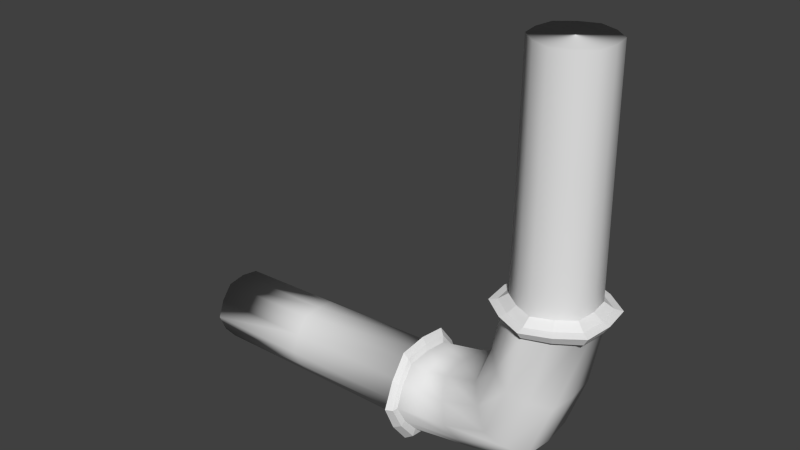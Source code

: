 # Source: pipe90.blend  (saved by Blender 2.69.0; exported with 4.5.12 LTS)
import bpy
from mathutils import Matrix  # noqa: F401  (used for matrix-valued properties, if any)

bpy.ops.wm.read_factory_settings(use_empty=True)
scene = bpy.context.scene
scene.name = 'Scene'

# ---- collections
col_collection_1 = bpy.data.collections.new('Collection 1'); scene.collection.children.link(col_collection_1)

# ---- world
world_world = bpy.data.worlds.new('World'); scene.world = world_world
world_world.color = (0.05088, 0.05088, 0.05088)
world_world.use_sun_shadow = False
world_world.sun_shadow_jitter_overblur = 0.0
world_world.cycles.sampling_method = 'MANUAL'
world_world.cycles.sample_map_resolution = 256

# ---- meshes
me_cylinder = bpy.data.meshes.new('Cylinder')
me_cylinder.from_pydata([(-9.561, 0.9167, -0.002503), (0.0, 0.9167, 0.1062), (-9.551, 0.4583, -0.0117), (0.7939, 0.4583, 0.1062), (-9.551, -0.4583, -0.0117), (0.7939, -0.4583, 0.1062), (-9.561, -0.9167, -0.002503), (-7.848e-08, -0.9167, 0.1062), (-9.571, -0.4583, 0.006698), (-0.7939, -0.4583, 0.1062), (-9.571, 0.4583, 0.006698), (-0.7939, 0.4583, 0.1062), (-1.192, 0.6937, 0.03993), (-1.192, -0.6937, 0.03993), (0.00206, -1.387, 0.03984), (1.196, -0.6937, 0.03976), (1.196, 0.6937, 0.03976), (0.00206, 1.387, 0.03984), (4.657e-10, 0.9711, 0.042), (0.841, 0.4855, 0.042), (0.841, -0.4855, 0.042), (-8.103e-08, -0.9711, 0.042), (-0.841, -0.4855, 0.042), (-0.841, 0.4855, 0.042), (-3.624, 0.4855, -0.0104), (-3.624, -0.4855, -0.0104), (-3.629, -0.9711, -0.0006546), (-3.633, -0.4855, 0.009092), (-3.633, 0.4855, 0.009092), (-3.629, 0.9711, -0.0006546), (-3.414, 0.6937, -0.01437), (-3.414, -0.6937, -0.01437), (-3.437, -1.387, -0.0005362), (-3.46, -0.6937, 0.0133), (-3.46, 0.6937, 0.0133), (-3.437, 1.387, -0.0005362), (-0.6812, 1.377, 0.007971), (-1.376, 0.765, 0.01568), (-1.376, -0.765, 0.01568), (-0.6812, -1.377, 0.007971), (0.01375, -0.765, 0.0002614), (0.01375, 0.765, 0.0002614), (-0.006055, 1.176, 0.0374), (-0.8979, 0.5956, 0.03812), (-0.8979, -0.5956, 0.03812), (-0.006055, -1.176, 0.0374), (0.8857, -0.5956, 0.03667), (0.8857, 0.5956, 0.03667), (-3.247, 1.176, -0.0003608), (-3.18, 0.5956, -0.01058), (-3.18, -0.5956, -0.01058), (-3.313, 0.5956, 0.009858), (-3.313, -0.5956, 0.009858), (-3.247, -1.176, -0.0003608), (-9.555, 0.75, -0.007521), (0.433, 0.75, 0.1062), (0.0, 0.9375, 0.07632), (-6.789, 0.4688, -0.01101), (-9.55, -3.477e-08, -0.01254), (0.866, -4.967e-08, 0.1062), (-6.789, -0.4688, -0.01101), (-9.555, -0.75, -0.007521), (0.433, -0.75, 0.1062), (-6.8, -0.9375, -0.001601), (-9.566, -0.75, 0.002516), (-0.433, -0.75, 0.1062), (-6.81, -0.4687, 0.007808), (-9.572, 0.0, 0.007534), (-0.866, 0.0, 0.1062), (-6.81, 0.4687, 0.007808), (-9.566, 0.75, 0.002516), (-0.433, 0.75, 0.1062), (-6.8, 0.9375, -0.001601), (0.8119, 0.4688, 0.07632), (0.8119, -0.4688, 0.07632), (-7.724e-08, -0.9375, 0.07632), (-0.8119, -0.4687, 0.07632), (-0.8119, 0.4687, 0.07632), (0.01648, 1.29, 0.03809), (-1.046, 0.645, 0.03873), (-1.046, -0.645, 0.03873), (0.01648, -1.29, 0.03809), (1.079, -0.645, 0.03745), (1.079, 0.645, 0.03745), (-1.275, -1.118e-08, 0.03993), (-0.6367, 1.113, 0.03988), (-0.6367, -1.113, 0.03988), (0.6408, -1.113, 0.0398), (1.28, -6.892e-08, 0.03976), (0.6408, 1.113, 0.0398), (0.4476, 0.7752, 0.042), (0.8951, -3.539e-08, 0.042), (0.4476, -0.7752, 0.042), (-0.4476, -0.7752, 0.042), (-0.4476, 0.7752, 0.042), (-0.8951, 0.0, 0.042), (-3.458, 0.5947, -0.01245), (-3.458, -0.5947, -0.01245), (-3.471, -1.189, -0.0005174), (-3.471, 1.189, -0.0005174), (-3.485, -0.5947, 0.01142), (-3.485, 0.5947, 0.01142), (-3.626, 0.7752, -0.005842), (-3.624, -3.539e-08, -0.01103), (-3.626, -0.7752, -0.005842), (-3.631, -0.7752, 0.004532), (-3.631, 0.7752, 0.004532), (-3.633, 0.0, 0.009719), (-3.425, 1.113, -0.007936), (-3.413, -6.892e-08, -0.01533), (-3.425, -1.113, -0.007936), (-3.449, -1.113, 0.006863), (-3.449, 1.113, 0.006863), (-3.461, -1.118e-08, 0.01426), (-1.03, -0.5947, 0.04024), (-1.03, 0.5947, 0.04024), (9.156e-09, 1.189, 0.04024), (-9.845e-08, -1.189, 0.04024), (1.03, -0.5947, 0.04024), (1.03, 0.5947, 0.04024), (-3.286, 1.29, -0.0006808), (-3.213, 0.645, -0.01294), (0.06204, -2.235e-08, -0.0002736), (-0.3096, 1.145, 0.003849), (-1.424, 4.47e-08, 0.01622), (-1.053, 1.145, 0.01209), (-1.053, -1.145, 0.01209), (-0.3096, -1.145, 0.003849), (-0.2627, 1.275, 0.02135), (-1.064, 0.6834, 0.026), (-1.064, -0.6834, 0.026), (-0.2627, -1.275, 0.02135), (0.5381, -0.6834, 0.0167), (0.5381, 0.6834, 0.0167), (0.9442, -1.155e-07, 0.03663), (0.4691, 0.9427, 0.03701), (-0.9563, -4.843e-08, 0.03816), (-0.4812, 0.9427, 0.03778), (-0.4812, -0.9427, 0.03778), (0.4691, -0.9427, 0.03701), (-2.263, 0.6834, 0.01191), (-2.263, -0.6834, 0.01191), (-1.837, -1.275, 0.002872), (-1.41, -0.6834, -0.00617), (-3.211, 0.9427, -0.005806), (-3.317, -4.843e-08, 0.01053), (-3.282, -0.9427, 0.005084), (-3.211, -0.9427, -0.005806), (-3.358, 0.645, 0.01158), (-3.358, -0.645, 0.01158), (-3.286, -1.29, -0.0006808), (-3.213, -0.645, -0.01294), (-1.837, 1.275, 0.002872), (-1.41, 0.6834, -0.00617), (-3.176, -1.08e-07, -0.01125), (-3.282, 0.9427, 0.005084), (0.433, 0.75, 0.07632), (0.866, -3.725e-08, 0.07632), (0.433, -0.75, 0.07632), (-0.433, -0.75, 0.07632), (-0.433, 0.75, 0.07632), (-0.866, 0.0, 0.07632), (-3.464, 0.9515, -0.006884), (-3.457, -5.215e-08, -0.01325), (-3.464, -0.9515, -0.006884), (-3.479, -0.9515, 0.005849), (-3.479, 0.9515, 0.005849), (-1.099, 0.0, 0.04024), (-3.247, 1.032, -0.007221), (-6.794, 0.75, -0.00662), (-6.789, -3.353e-08, -0.01164), (-6.794, -0.75, -0.00662), (-6.805, -0.75, 0.003417), (-6.805, 0.75, 0.003417), (-6.811, 0.0, 0.008436), (-3.486, 0.0, 0.01222), (-0.5493, 0.9515, 0.04024), (-0.5493, -0.9515, 0.04024), (0.5493, -0.9515, 0.04024), (1.099, -5.215e-08, 0.04024), (0.5493, 0.9515, 0.04024), (0.5915, -6.706e-08, 0.01639), (0.1644, 1.044, 0.01887), (-1.117, 0.0, 0.02631), (-0.6898, 1.044, 0.02383), (-0.6898, -1.044, 0.02383), (0.1644, -1.044, 0.01887), (1.15, -9.686e-08, 0.03741), (0.5832, 1.032, 0.03775), (-1.117, -2.98e-08, 0.03877), (-0.5503, 1.032, 0.03843), (-0.5503, -1.032, 0.03843), (0.5832, -1.032, 0.03775), (-2.292, 0.0, 0.01252), (-2.064, -1.044, 0.007695), (-1.609, -1.044, -0.00195), (-3.208, -9.686e-08, -0.01376), (-3.363, -2.98e-08, 0.0124), (-3.324, 1.032, 0.005859), (-3.324, -1.032, 0.005859), (-3.247, -1.032, -0.007221), (-1.381, -6.706e-08, -0.006773), (-1.609, 1.044, -0.00195), (-2.064, 1.044, 0.007695)], [], [(156, 55, 3, 73), (157, 59, 5, 74), (158, 62, 7, 75), (159, 65, 9, 76), (3, 55, 1, 71, 11, 68, 9, 65, 7, 62, 5, 59), (160, 71, 1, 56), (161, 68, 11, 77), (0, 54, 2, 58, 4, 61, 6, 64, 8, 67, 10, 70), (162, 99, 35, 108), (163, 96, 30, 109), (164, 97, 31, 110), (165, 98, 32, 111), (166, 101, 34, 112), (167, 115, 12, 84), (168, 121, 30, 108), (169, 102, 24, 57), (170, 103, 25, 60), (171, 104, 26, 63), (172, 105, 27, 66), (173, 106, 29, 72), (174, 107, 28, 69), (175, 100, 33, 113), (176, 116, 17, 85), (177, 114, 13, 86), (178, 117, 14, 87), (179, 118, 15, 88), (180, 119, 16, 89), (181, 132, 40, 122), (182, 133, 41, 123), (183, 129, 37, 124), (184, 128, 36, 125), (185, 130, 38, 126), (186, 131, 39, 127), (187, 82, 46, 134), (188, 83, 47, 135), (189, 79, 43, 136), (190, 78, 42, 137), (191, 80, 44, 138), (192, 81, 45, 139), (193, 140, 51, 145), (194, 141, 52, 146), (195, 142, 53, 147), (196, 151, 31, 109), (197, 148, 34, 113), (198, 120, 35, 112), (199, 149, 33, 111), (200, 150, 32, 110), (201, 143, 50, 154), (202, 153, 49, 144), (203, 152, 48, 155), (90, 156, 73, 19), (18, 56, 156, 90), (56, 1, 55, 156), (91, 157, 74, 20), (19, 73, 157, 91), (73, 3, 59, 157), (92, 158, 75, 21), (20, 74, 158, 92), (74, 5, 62, 158), (93, 159, 76, 22), (21, 75, 159, 93), (75, 7, 65, 159), (94, 160, 56, 18), (23, 77, 160, 94), (77, 11, 71, 160), (95, 161, 77, 23), (22, 76, 161, 95), (76, 9, 68, 161), (96, 162, 108, 30), (24, 102, 162, 96), (102, 29, 99, 162), (97, 163, 109, 31), (25, 103, 163, 97), (103, 24, 96, 163), (98, 164, 110, 32), (26, 104, 164, 98), (104, 25, 97, 164), (100, 165, 111, 33), (27, 105, 165, 100), (105, 26, 98, 165), (99, 166, 112, 35), (29, 106, 166, 99), (106, 28, 101, 166), (114, 167, 84, 13), (22, 95, 167, 114), (95, 23, 115, 167), (120, 168, 108, 35), (48, 144, 168, 120), (144, 49, 121, 168), (54, 169, 57, 2), (0, 72, 169, 54), (72, 29, 102, 169), (58, 170, 60, 4), (2, 57, 170, 58), (57, 24, 103, 170), (61, 171, 63, 6), (4, 60, 171, 61), (60, 25, 104, 171), (64, 172, 66, 8), (6, 63, 172, 64), (63, 26, 105, 172), (70, 173, 72, 0), (10, 69, 173, 70), (69, 28, 106, 173), (67, 174, 69, 10), (8, 66, 174, 67), (66, 27, 107, 174), (101, 175, 113, 34), (28, 107, 175, 101), (107, 27, 100, 175), (115, 176, 85, 12), (23, 94, 176, 115), (94, 18, 116, 176), (117, 177, 86, 14), (21, 93, 177, 117), (93, 22, 114, 177), (118, 178, 87, 15), (20, 92, 178, 118), (92, 21, 117, 178), (119, 179, 88, 16), (19, 91, 179, 119), (91, 20, 118, 179), (116, 180, 89, 17), (18, 90, 180, 116), (90, 19, 119, 180), (133, 181, 122, 41), (47, 134, 181, 133), (134, 46, 132, 181), (128, 182, 123, 36), (42, 135, 182, 128), (135, 47, 133, 182), (130, 183, 124, 38), (44, 136, 183, 130), (136, 43, 129, 183), (129, 184, 125, 37), (43, 137, 184, 129), (137, 42, 128, 184), (131, 185, 126, 39), (45, 138, 185, 131), (138, 44, 130, 185), (132, 186, 127, 40), (46, 139, 186, 132), (139, 45, 131, 186), (83, 187, 134, 47), (16, 88, 187, 83), (88, 15, 82, 187), (78, 188, 135, 42), (17, 89, 188, 78), (89, 16, 83, 188), (80, 189, 136, 44), (13, 84, 189, 80), (84, 12, 79, 189), (79, 190, 137, 43), (12, 85, 190, 79), (85, 17, 78, 190), (81, 191, 138, 45), (14, 86, 191, 81), (86, 13, 80, 191), (82, 192, 139, 46), (15, 87, 192, 82), (87, 14, 81, 192), (141, 193, 145, 52), (38, 124, 193, 141), (124, 37, 140, 193), (142, 194, 146, 53), (39, 126, 194, 142), (126, 38, 141, 194), (143, 195, 147, 50), (40, 127, 195, 143), (127, 39, 142, 195), (121, 196, 109, 30), (49, 154, 196, 121), (154, 50, 151, 196), (149, 197, 113, 33), (52, 145, 197, 149), (145, 51, 148, 197), (148, 198, 112, 34), (51, 155, 198, 148), (155, 48, 120, 198), (150, 199, 111, 32), (53, 146, 199, 150), (146, 52, 149, 199), (151, 200, 110, 31), (50, 147, 200, 151), (147, 53, 150, 200), (153, 201, 154, 49), (41, 122, 201, 153), (122, 40, 143, 201), (152, 202, 144, 48), (36, 123, 202, 152), (123, 41, 153, 202), (140, 203, 155, 51), (37, 125, 203, 140), (125, 36, 152, 203)])
me_cylinder.polygons.foreach_set('use_smooth', [1, 1, 1, 1, 1, 1, 1, 1, 0, 0, 0, 0, 0, 0, 0, 1, 1, 1, 1, 1, 1, 0, 0, 0, 0, 0, 0, 1, 1, 1, 1, 1, 1, 0, 0, 0, 0, 0, 0, 1, 1, 1, 0, 0, 0, 0, 0, 1, 1, 1, 1, 1, 1, 1, 1, 1, 1, 1, 1, 1, 1, 1, 1, 1, 1, 1, 1, 1, 0, 0, 0, 0, 0, 0, 0, 0, 0, 0, 0, 0, 0, 0, 0, 0, 0, 0, 0, 0, 0, 1, 1, 1, 1, 1, 1, 1, 1, 1, 1, 1, 1, 1, 1, 1, 1, 1, 1, 0, 0, 0, 0, 0, 0, 0, 0, 0, 0, 0, 0, 0, 0, 0, 0, 0, 0, 1, 1, 1, 1, 1, 1, 1, 1, 1, 1, 1, 1, 1, 1, 1, 1, 1, 1, 0, 0, 0, 0, 0, 0, 0, 0, 0, 0, 0, 0, 0, 0, 0, 0, 0, 0, 1, 1, 1, 1, 1, 1, 1, 1, 1, 0, 0, 0, 0, 0, 0, 0, 0, 0, 0, 0, 0, 0, 0, 0, 1, 1, 1, 1, 1, 1, 1, 1, 1])
_uv = me_cylinder.uv_layers.new(name='UVMap')
_uv.uv.foreach_set('vector', [1.164, 0.4564, 1.162, 0.4575, 1.142, 0.417, 1.145, 0.4147, 1.107, 0.388, 1.106, 0.3904, 1.067, 0.3673, 1.068, 0.3639, 1.022, 0.3623, 1.022, 0.3652, 0.9771, 0.3671, 0.9761, 0.3638, 0.9367, 0.3878, 0.9383, 0.3902, 0.9018, 0.4167, 0.8991, 0.4144, 0.2911, 0.5171, 0.33, 0.5395, 0.3601, 0.5728, 0.3601, 0.6177, 0.3463, 0.6604, 0.3074, 0.6828, 0.2636, 0.6922, 0.2247, 0.6698, 0.1947, 0.6365, 0.1947, 0.5916, 0.2085, 0.549, 0.2473, 0.5265, 1.174, 0.5441, 1.172, 0.5437, 1.177, 0.4997, 1.181, 0.4993, 0.8794, 0.4562, 0.8821, 0.4573, 0.866, 0.4996, 0.8626, 0.4992, 0.3689, 0.4738, 0.3528, 0.4745, 0.3246, 0.475, 0.2803, 0.475, 0.236, 0.4747, 0.2078, 0.4741, 0.1917, 0.4733, 0.2078, 0.4726, 0.236, 0.4721, 0.2803, 0.4721, 0.3246, 0.4723, 0.3528, 0.473, -0.1341, 0.2624, 0.0842, 0.2565, 0.3031, 0.3811, -0.014, 0.2924, -0.7632, 0.2654, -0.3744, 0.2672, -0.3099, 0.2966, -0.7634, 0.2947, -1.392, 0.2548, -1.152, 0.2626, -1.217, 0.2912, -1.513, 0.2835, -1.468, 0.07809, -1.616, 0.2458, -1.848, 0.3811, -1.569, 0.1616, -0.6211, -0.9219, -0.7765, -0.7328, -0.7454, -0.7955, -0.565, -1.019, 2.237, 2.075, 2.602, 1.865, 2.711, 1.943, 2.286, 2.189, -0.04876, 0.5159, -0.324, 0.5392, -0.2888, 0.3931, 0.01917, 0.3881, 0.6736, 0.6861, 0.6792, 0.9923, 0.6512, 0.9928, 0.6464, 0.6868, 0.601, 0.6873, 0.6043, 0.9933, 0.5574, 0.9938, 0.5557, 0.6877, 0.5285, 0.6875, 0.5294, 0.9939, 0.5104, 0.9938, 0.5103, 0.6871, 0.4922, 0.6865, 0.4915, 0.9934, 0.4635, 0.9929, 0.465, 0.6858, 0.7098, 0.6843, 0.717, 0.991, 0.6981, 0.9919, 0.6917, 0.6854, 0.4197, 0.6853, 0.4166, 0.9924, 0.3697, 0.992, 0.3743, 0.685, -1.04, -0.4213, -1.304, -0.111, -1.361, -0.07031, -1.053, -0.4321, 2.699, 1.455, 2.7, 1.035, 2.827, 0.9782, 2.827, 1.467, 1.47, 1.985, 1.834, 2.196, 1.815, 2.328, 1.39, 2.086, 1.164, 1.275, 1.163, 1.696, 1.035, 1.749, 1.035, 1.261, 1.626, 0.6556, 1.261, 0.8652, 1.151, 0.7853, 1.576, 0.5388, 2.393, 0.746, 2.029, 0.5347, 2.047, 0.3998, 2.472, 0.6421, 0.716, 0.4239, 0.649, 0.4181, 0.6446, 0.367, 0.7153, 0.3728, 0.8142, 0.3768, 0.7829, 0.4161, 0.7863, 0.3649, 0.8185, 0.3318, 0.4617, 0.2734, 0.3919, 0.2777, 0.3843, 0.2456, 0.462, 0.2422, 0.8659, 0.3066, 0.8309, 0.335, 0.8369, 0.3009, 0.8558, 0.2688, 0.5675, 0.3106, 0.5304, 0.2785, 0.5382, 0.2473, 0.574, 0.2771, 0.6169, 0.3796, 0.5997, 0.3382, 0.5933, 0.3051, 0.6119, 0.3348, 1.412, 0.3911, 0.9757, 0.5246, 0.9538, 0.3859, 1.355, 0.2581, 1.921, -0.2618, 1.809, 0.166, 1.723, 0.05481, 1.832, -0.3108, 0.7814, -1.073, 1.218, -1.207, 1.227, -1.097, 0.8261, -0.9693, 1.606, -0.9941, 1.93, -0.6997, 1.85, -0.6825, 1.568, -0.9247, 0.2727, -0.4202, 0.3847, -0.848, 0.4578, -0.7659, 0.3495, -0.4004, 0.5879, 0.3119, 0.2637, 0.01755, 0.331, -0.02868, 0.6138, 0.2133, 0.4645, 0.1545, 0.3952, 0.1552, 0.4081, 0.04862, 0.4689, 0.05081, 0.568, 0.1807, 0.5331, 0.1596, 0.5294, 0.05402, 0.5643, 0.05912, 0.6145, 0.2239, 0.5894, 0.2039, 0.5875, 0.064, 0.6109, 0.06565, -0.792, 0.5424, -1.26, 0.5392, -1.295, 0.3931, -0.792, 0.394, -1.185, 1.23, -0.9021, 1.598, -0.9394, 1.67, -1.242, 1.272, 0.02473, 0.6212, 0.09973, 0.492, 0.1968, 0.4469, 0.1368, 0.6238, -1.609, 0.6212, -1.463, 0.8571, -1.543, 0.8735, -1.72, 0.6253, -1.535, 0.516, -1.684, 0.4922, -1.781, 0.4473, -1.603, 0.3881, 0.7121, 0.2394, 0.6486, 0.2394, 0.6459, 0.06641, 0.7056, 0.0636, 0.8095, 0.2172, 0.7759, 0.2354, 0.7653, 0.06187, 0.8002, 0.05835, 0.8529, 0.1694, 0.8335, 0.1947, 0.8232, 0.05482, 0.8457, 0.04805, 1.168, 0.4547, 1.164, 0.4564, 1.145, 0.4147, 1.148, 0.4118, 1.185, 0.4988, 1.181, 0.4993, 1.164, 0.4564, 1.168, 0.4547, 1.181, 0.4993, 1.177, 0.4997, 1.162, 0.4575, 1.164, 0.4564, 1.11, 0.3844, 1.107, 0.388, 1.068, 0.3639, 1.069, 0.3595, 1.148, 0.4118, 1.145, 0.4147, 1.107, 0.388, 1.11, 0.3844, 1.145, 0.4147, 1.142, 0.417, 1.106, 0.3904, 1.107, 0.388, 1.022, 0.358, 1.022, 0.3623, 0.9761, 0.3638, 0.9747, 0.3593, 1.069, 0.3595, 1.068, 0.3639, 1.022, 0.3623, 1.022, 0.358, 1.068, 0.3639, 1.067, 0.3673, 1.022, 0.3652, 1.022, 0.3623, 0.9344, 0.3842, 0.9367, 0.3878, 0.8991, 0.4144, 0.8955, 0.4115, 0.9747, 0.3593, 0.9761, 0.3638, 0.9367, 0.3878, 0.9344, 0.3842, 0.9761, 0.3638, 0.9771, 0.3671, 0.9383, 0.3902, 0.9367, 0.3878, 1.179, 0.545, 1.174, 0.5441, 1.181, 0.4993, 1.185, 0.4988, 0.858, 0.4986, 0.8626, 0.4992, 0.8689, 0.5441, 0.8647, 0.545, 0.8626, 0.4992, 0.866, 0.4996, 0.8717, 0.5438, 0.8689, 0.5441, 0.8754, 0.4545, 0.8794, 0.4562, 0.8626, 0.4992, 0.858, 0.4986, 0.8955, 0.4115, 0.8991, 0.4144, 0.8794, 0.4562, 0.8754, 0.4545, 0.8991, 0.4144, 0.9018, 0.4167, 0.8821, 0.4573, 0.8794, 0.4562, -0.3744, 0.2672, -0.1341, 0.2624, -0.014, 0.2924, -0.3099, 0.2966, -0.4447, 0.1582, -0.2548, 0.159, -0.1341, 0.2624, -0.3744, 0.2672, -0.2548, 0.159, -0.1299, 0.1553, 0.0842, 0.2565, -0.1341, 0.2624, -1.152, 0.2626, -0.7632, 0.2654, -0.7634, 0.2947, -1.217, 0.2912, -1.08, 0.1544, -0.7625, 0.1565, -0.7632, 0.2654, -1.152, 0.2626, -0.7625, 0.1565, -0.4447, 0.1582, -0.3744, 0.2672, -0.7632, 0.2654, -1.616, 0.2458, -1.392, 0.2548, -1.513, 0.2835, -1.848, 0.3811, -1.395, 0.1476, -1.27, 0.153, -1.392, 0.2548, -1.616, 0.2458, -1.27, 0.153, -1.08, 0.1544, -1.152, 0.2626, -1.392, 0.2548, -1.304, -0.111, -1.468, 0.07809, -1.569, 0.1616, -1.361, -0.07031, -1.178, -0.1015, -1.31, 0.04853, -1.468, 0.07809, -1.304, -0.111, -1.31, 0.04853, -1.395, 0.1476, -1.616, 0.2458, -1.468, 0.07809, 0.0842, 0.2565, -0.064, 0.09784, 0.03933, 0.1786, 0.3031, 0.3811, -0.1299, 0.1553, -0.1936, 0.06175, -0.064, 0.09784, 0.0842, 0.2565, -0.6198, -0.7621, -0.7474, -0.6098, -0.7765, -0.7328, -0.6211, -0.9219, 1.834, 2.196, 2.237, 2.075, 2.286, 2.189, 1.815, 2.328, 1.852, 2.043, 2.18, 1.944, 2.237, 2.075, 1.834, 2.196, 2.18, 1.944, 2.479, 1.774, 2.602, 1.865, 2.237, 2.075, 0.09973, 0.492, -0.04876, 0.5159, 0.01917, 0.3881, 0.1968, 0.4469, 0.04456, 0.5153, -0.1095, 0.5407, -0.04876, 0.5159, 0.09973, 0.492, -0.1095, 0.5407, -0.3597, 0.5633, -0.324, 0.5392, -0.04876, 0.5159, 0.6711, 0.4192, 0.6736, 0.6861, 0.6464, 0.6868, 0.6429, 0.4199, 0.6872, 0.4185, 0.6917, 0.6854, 0.6736, 0.6861, 0.6711, 0.4192, 0.6917, 0.6854, 0.6981, 0.9919, 0.6792, 0.9923, 0.6736, 0.6861, 0.5986, 0.4204, 0.601, 0.6873, 0.5557, 0.6877, 0.5544, 0.4207, 0.6429, 0.4199, 0.6464, 0.6868, 0.601, 0.6873, 0.5986, 0.4204, 0.6464, 0.6868, 0.6512, 0.9928, 0.6043, 0.9933, 0.601, 0.6873, 0.5262, 0.4205, 0.5285, 0.6875, 0.5103, 0.6871, 0.5101, 0.4201, 0.5544, 0.4207, 0.5557, 0.6877, 0.5285, 0.6875, 0.5262, 0.4205, 0.5557, 0.6877, 0.5574, 0.9938, 0.5294, 0.9939, 0.5285, 0.6875, 0.494, 0.4195, 0.4922, 0.6865, 0.465, 0.6858, 0.4658, 0.4188, 0.5101, 0.4201, 0.5103, 0.6871, 0.4922, 0.6865, 0.494, 0.4195, 0.5103, 0.6871, 0.5104, 0.9938, 0.4915, 0.9934, 0.4922, 0.6865, 0.7033, 0.4176, 0.7098, 0.6843, 0.6917, 0.6854, 0.6872, 0.4185, 0.3772, 0.4182, 0.3743, 0.685, 0.3472, 0.6852, 0.349, 0.4185, 0.3743, 0.685, 0.3697, 0.992, 0.3417, 0.9919, 0.3472, 0.6852, 0.4215, 0.4185, 0.4197, 0.6853, 0.3743, 0.685, 0.3772, 0.4182, 0.4658, 0.4188, 0.465, 0.6858, 0.4197, 0.6853, 0.4215, 0.4185, 0.465, 0.6858, 0.4635, 0.9929, 0.4166, 0.9924, 0.4197, 0.6853, -0.7765, -0.7328, -1.04, -0.4213, -1.053, -0.4321, -0.7454, -0.7955, -0.7474, -0.6098, -0.9626, -0.3557, -1.04, -0.4213, -0.7765, -0.7328, -0.9626, -0.3557, -1.178, -0.1015, -1.304, -0.111, -1.04, -0.4213, 2.602, 1.865, 2.699, 1.456, 2.827, 1.467, 2.711, 1.943, 2.479, 1.774, 2.557, 1.439, 2.699, 1.456, 2.602, 1.865, 2.557, 1.439, 2.559, 1.095, 2.7, 1.035, 2.699, 1.455, 1.163, 1.696, 1.47, 1.985, 1.39, 2.086, 1.035, 1.749, 1.304, 1.635, 1.555, 1.87, 1.47, 1.985, 1.163, 1.696, 1.555, 1.87, 1.852, 2.043, 1.834, 2.196, 1.47, 1.985, 1.261, 0.8652, 1.164, 1.275, 1.035, 1.261, 1.151, 0.7853, 1.384, 0.957, 1.307, 1.292, 1.164, 1.275, 1.261, 0.8652, 1.307, 1.292, 1.304, 1.635, 1.163, 1.696, 1.164, 1.275, 2.029, 0.5347, 1.626, 0.6556, 1.576, 0.5388, 2.047, 0.3998, 2.011, 0.6871, 1.683, 0.7871, 1.626, 0.6556, 2.029, 0.5347, 1.683, 0.7871, 1.384, 0.957, 1.261, 0.8652, 1.626, 0.6556, 2.7, 1.035, 2.393, 0.746, 2.472, 0.6421, 2.827, 0.9782, 2.559, 1.095, 2.308, 0.8607, 2.393, 0.746, 2.7, 1.035, 2.308, 0.8607, 2.011, 0.6871, 2.029, 0.5347, 2.393, 0.746, 0.7829, 0.4161, 0.716, 0.4239, 0.7153, 0.3728, 0.7863, 0.3649, 0.7766, 0.4511, 0.7165, 0.4592, 0.716, 0.4239, 0.7829, 0.4161, 0.7165, 0.4592, 0.6561, 0.4529, 0.649, 0.4181, 0.716, 0.4239, 0.8309, 0.335, 0.8142, 0.3768, 0.8185, 0.3318, 0.8369, 0.3009, 0.8252, 0.3594, 0.808, 0.4071, 0.8142, 0.3768, 0.8309, 0.335, 0.808, 0.4071, 0.7766, 0.4511, 0.7829, 0.4161, 0.8142, 0.3768, 0.5304, 0.2785, 0.4617, 0.2734, 0.462, 0.2422, 0.5382, 0.2473, 0.5225, 0.2955, 0.4616, 0.2898, 0.4617, 0.2734, 0.5304, 0.2785, 0.4616, 0.2898, 0.4006, 0.2949, 0.3919, 0.2777, 0.4617, 0.2734, 0.3919, 0.2777, 0.3542, 0.3152, 0.3447, 0.2777, 0.3843, 0.2456, 0.4006, 0.2949, 0.3642, 0.3368, 0.3542, 0.3152, 0.3919, 0.2777, 0.8668, 0.3304, 0.8252, 0.3594, 0.8309, 0.335, 0.8659, 0.3066, 0.5997, 0.3382, 0.5675, 0.3106, 0.574, 0.2771, 0.5933, 0.3051, 0.6057, 0.3625, 0.5634, 0.3328, 0.5675, 0.3106, 0.5997, 0.3382, 0.5634, 0.3328, 0.5225, 0.2955, 0.5304, 0.2785, 0.5675, 0.3106, 0.649, 0.4181, 0.6169, 0.3796, 0.6119, 0.3348, 0.6446, 0.367, 0.6561, 0.4529, 0.6237, 0.4096, 0.6169, 0.3796, 0.649, 0.4181, 0.6237, 0.4096, 0.6057, 0.3625, 0.5997, 0.3382, 0.6169, 0.3796, 1.809, 0.166, 1.412, 0.3911, 1.355, 0.2581, 1.723, 0.05481, 1.873, 0.2282, 1.448, 0.4748, 1.412, 0.3911, 1.809, 0.166, 1.448, 0.4748, 0.9768, 0.6138, 0.9757, 0.5246, 1.412, 0.3911, 1.93, -0.6997, 1.921, -0.2618, 1.832, -0.3108, 1.85, -0.6825, 1.989, -0.7361, 1.989, -0.2471, 1.921, -0.2618, 1.93, -0.6997, 1.989, -0.2471, 1.873, 0.2282, 1.809, 0.166, 1.921, -0.2618, 0.3847, -0.848, 0.7814, -1.073, 0.8261, -0.9693, 0.4578, -0.7659, 0.3126, -0.9287, 0.7374, -1.175, 0.7814, -1.073, 0.3847, -0.848, 0.7374, -1.175, 1.208, -1.314, 1.218, -1.207, 0.7814, -1.073, 1.218, -1.207, 1.605, -0.994, 1.567, -0.9246, 1.227, -1.097, 1.208, -1.314, 1.633, -1.072, 1.605, -0.994, 1.218, -1.207, 1.634, -1.072, 1.989, -0.7361, 1.93, -0.6997, 1.606, -0.9941, 0.2637, 0.01755, 0.2727, -0.4202, 0.3495, -0.4004, 0.331, -0.02868, 0.1967, 0.03536, 0.1966, -0.4535, 0.2727, -0.4202, 0.2637, 0.01755, 0.1966, -0.4535, 0.3126, -0.9287, 0.3847, -0.848, 0.2727, -0.4202, 0.9757, 0.5246, 0.5879, 0.3119, 0.6138, 0.2133, 0.9538, 0.3859, 0.9768, 0.6138, 0.5518, 0.3715, 0.5879, 0.3119, 0.9757, 0.5246, 0.5518, 0.3715, 0.1967, 0.03536, 0.2637, 0.01755, 0.5879, 0.3119, 0.5331, 0.1596, 0.4645, 0.1545, 0.4689, 0.05081, 0.5294, 0.05402, 0.5382, 0.2473, 0.462, 0.2422, 0.4645, 0.1545, 0.5331, 0.1596, 0.462, 0.2422, 0.3843, 0.2456, 0.3952, 0.1552, 0.4645, 0.1545, 0.5894, 0.2039, 0.568, 0.1807, 0.5643, 0.05912, 0.5875, 0.064, 0.5933, 0.3051, 0.574, 0.2771, 0.568, 0.1807, 0.5894, 0.2039, 0.574, 0.2771, 0.5382, 0.2473, 0.5331, 0.1596, 0.568, 0.1807, 0.6486, 0.2394, 0.6145, 0.2239, 0.6109, 0.06565, 0.6459, 0.06641, 0.6446, 0.367, 0.6119, 0.3348, 0.6145, 0.2239, 0.6486, 0.2394, 0.6119, 0.3348, 0.5933, 0.3051, 0.5894, 0.2039, 0.6145, 0.2239, -0.324, 0.5392, -0.792, 0.5424, -0.792, 0.394, -0.2888, 0.3931, -0.3597, 0.5633, -0.792, 0.5657, -0.792, 0.5424, -0.324, 0.5392, -0.792, 0.5657, -1.224, 0.5633, -1.26, 0.5392, -0.792, 0.5424, -1.463, 0.8571, -1.185, 1.23, -1.242, 1.272, -1.543, 0.8735, -1.416, 0.8659, -1.159, 1.209, -1.185, 1.23, -1.463, 0.8571, -1.159, 1.209, -0.8978, 1.55, -0.9021, 1.598, -1.185, 1.23, -0.9021, 1.598, -0.7143, 1.805, -0.7508, 1.906, -0.9394, 1.67, -0.8978, 1.55, -0.7286, 1.735, -0.7143, 1.805, -0.9021, 1.598, -0.03397, 0.6492, 0.04456, 0.5153, 0.09973, 0.492, 0.02473, 0.6212, -1.684, 0.4922, -1.609, 0.6212, -1.72, 0.6253, -1.781, 0.4473, -1.629, 0.5154, -1.549, 0.6519, -1.609, 0.6212, -1.684, 0.4922, -1.549, 0.6519, -1.416, 0.8659, -1.463, 0.8571, -1.609, 0.6212, -1.26, 0.5392, -1.535, 0.516, -1.603, 0.3881, -1.295, 0.3931, -1.224, 0.5633, -1.475, 0.5407, -1.535, 0.516, -1.26, 0.5392, -1.475, 0.5407, -1.629, 0.5154, -1.684, 0.4922, -1.535, 0.516, 0.7759, 0.2354, 0.7121, 0.2394, 0.7056, 0.0636, 0.7653, 0.06187, 0.7863, 0.3649, 0.7153, 0.3728, 0.7121, 0.2394, 0.7759, 0.2354, 0.7153, 0.3728, 0.6446, 0.367, 0.6486, 0.2394, 0.7121, 0.2394, 0.8335, 0.1947, 0.8095, 0.2172, 0.8002, 0.05835, 0.8232, 0.05482, 0.8369, 0.3009, 0.8185, 0.3318, 0.8095, 0.2172, 0.8335, 0.1947, 0.8185, 0.3318, 0.7863, 0.3649, 0.7759, 0.2354, 0.8095, 0.2172, 0.3952, 0.1552, 0.3576, 0.1744, 0.3726, 0.05051, 0.4081, 0.04862, 0.3843, 0.2456, 0.3447, 0.2777, 0.3576, 0.1744, 0.3952, 0.1552, 0.8558, 0.2688, 0.8369, 0.3009, 0.8335, 0.1947, 0.8529, 0.1694])
me_cylinder.use_remesh_preserve_volume = False
me_cylinder.use_remesh_preserve_attributes = False
me_cylinder.use_mirror_vertex_groups = False
me_cylinder.update()

# ---- objects
ob_cylinder = bpy.data.objects.new('Cylinder', me_cylinder)

# ---- transforms, parenting, visibility, modifiers, constraints
ob_cylinder.location = (0.0, 0.0, 0.0)
ob_cylinder.scale = (0.114, 0.114, 9.838)
ob_cylinder.lineart.crease_threshold = 0.0

# ---- collection membership
col_collection_1.objects.link(ob_cylinder)

# ---- scene / render settings (as saved in the file)
scene.frame_start = 1; scene.frame_end = 250; scene.frame_set(1)
scene.render.engine = 'BLENDER_EEVEE_NEXT'
scene.render.resolution_percentage = 50
scene.render.dither_intensity = 0.0
scene.cycles.use_denoising = False
scene.cycles.samples = 10
scene.cycles.sampling_pattern = 'TABULATED_SOBOL'
scene.cycles.light_sampling_threshold = 0.0
scene.cycles.use_adaptive_sampling = False
scene.cycles.use_light_tree = False
scene.cycles.blur_glossy = 0.0
scene.cycles.volume_bounces = 1
scene.cycles.pixel_filter_type = 'GAUSSIAN'
scene.cycles.sample_clamp_indirect = 0.0
scene.view_settings.view_transform = 'Standard'
bpy.context.view_layer.update()

# ---- added for rendering (the .blend has no active camera and no usable light): camera, sun
cam_auto = bpy.data.cameras.new('AutoCamera')
cam_auto.lens = 50.0
cam_auto.sensor_width = 36.0
cam_auto.clip_end = 1000.0
ob_auto_camera = bpy.data.objects.new('AutoCamera', cam_auto)
scene.collection.objects.link(ob_auto_camera)
ob_auto_camera.location = (1.14612, -1.94267, 1.74225)
ob_auto_camera.rotation_euler = (1.09748, -7.21219e-08, 0.694738)
scene.camera = ob_auto_camera
light_auto_sun = bpy.data.lights.new('AutoSun', 'SUN')
light_auto_sun.energy = 3.0
light_auto_sun.angle = 0.0523599
ob_auto_sun = bpy.data.objects.new('AutoSun', light_auto_sun)
scene.collection.objects.link(ob_auto_sun)
ob_auto_sun.rotation_euler = (0.872665, 0.174533, 0.523599)
bpy.context.view_layer.update()
